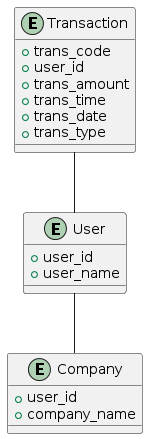

The diagram above was rendered by PlantUML. Its source (embedded in the PNG):
@startuml
entity Transaction {
    + trans_code
    + user_id
    + trans_amount
    + trans_time
    + trans_date
    + trans_type
}

entity User {
    + user_id
    + user_name
}

entity Company {
    + user_id
    + company_name
}

Transaction -- User
User -- Company
@enduml